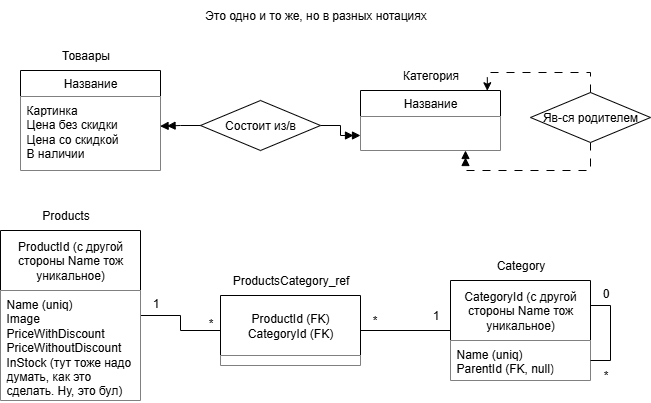

The diagram above was exported from draw.io. Its source (the exported page's mxGraphModel, read from the mxfile embedded in the PNG):
<mxGraphModel dx="1244" dy="716" grid="1" gridSize="10" guides="1" tooltips="1" connect="1" arrows="1" fold="1" page="1" pageScale="1" pageWidth="827" pageHeight="1169" math="0" shadow="0">
  <root>
    <mxCell id="0" />
    <mxCell id="1" parent="0" />
    <mxCell id="z3YhTsL_gDp53mxOZ--C-1" value="Название" style="swimlane;fontStyle=0;childLayout=stackLayout;horizontal=1;startSize=26;horizontalStack=0;resizeParent=1;resizeParentMax=0;resizeLast=0;collapsible=1;marginBottom=0;whiteSpace=wrap;html=1;fillColor=default;" parent="1" vertex="1">
      <mxGeometry x="40" y="320" width="140" height="100" as="geometry" />
    </mxCell>
    <mxCell id="z3YhTsL_gDp53mxOZ--C-2" value="Картинка&lt;div&gt;Цена без скидки&lt;/div&gt;&lt;div&gt;Цена со скидкой&lt;/div&gt;&lt;div&gt;В наличии&lt;/div&gt;" style="text;align=left;verticalAlign=top;spacingLeft=4;spacingRight=4;overflow=hidden;rotatable=0;points=[[0,0.5],[1,0.5]];portConstraint=eastwest;whiteSpace=wrap;html=1;fillColor=default;" parent="z3YhTsL_gDp53mxOZ--C-1" vertex="1">
      <mxGeometry y="26" width="140" height="74" as="geometry" />
    </mxCell>
    <mxCell id="z3YhTsL_gDp53mxOZ--C-5" value="Товаары" style="text;html=1;align=center;verticalAlign=middle;resizable=0;points=[];autosize=1;strokeColor=none;fillColor=none;" parent="1" vertex="1">
      <mxGeometry x="70" y="290" width="70" height="30" as="geometry" />
    </mxCell>
    <mxCell id="z3YhTsL_gDp53mxOZ--C-6" value="Название" style="swimlane;fontStyle=0;childLayout=stackLayout;horizontal=1;startSize=26;horizontalStack=0;resizeParent=1;resizeParentMax=0;resizeLast=0;collapsible=1;marginBottom=0;whiteSpace=wrap;html=1;" parent="1" vertex="1">
      <mxGeometry x="380" y="340" width="140" height="60" as="geometry" />
    </mxCell>
    <mxCell id="_3fbcZ-UaFknPs5vjPvc-3" value="" style="text;align=left;verticalAlign=top;spacingLeft=4;spacingRight=4;overflow=hidden;rotatable=0;points=[[0,0.5],[1,0.5]];portConstraint=eastwest;whiteSpace=wrap;html=1;fillColor=default;" vertex="1" parent="z3YhTsL_gDp53mxOZ--C-6">
      <mxGeometry y="26" width="140" height="34" as="geometry" />
    </mxCell>
    <mxCell id="z3YhTsL_gDp53mxOZ--C-10" value="Категория" style="text;html=1;align=center;verticalAlign=middle;resizable=0;points=[];autosize=1;strokeColor=none;fillColor=none;" parent="1" vertex="1">
      <mxGeometry x="410" y="310" width="80" height="30" as="geometry" />
    </mxCell>
    <mxCell id="z3YhTsL_gDp53mxOZ--C-13" style="edgeStyle=orthogonalEdgeStyle;rounded=0;orthogonalLoop=1;jettySize=auto;html=1;exitX=1;exitY=0.5;exitDx=0;exitDy=0;entryX=0;entryY=0.75;entryDx=0;entryDy=0;endArrow=doubleBlock;endFill=1;" parent="1" source="z3YhTsL_gDp53mxOZ--C-11" target="z3YhTsL_gDp53mxOZ--C-6" edge="1">
      <mxGeometry relative="1" as="geometry" />
    </mxCell>
    <mxCell id="z3YhTsL_gDp53mxOZ--C-11" value="Состоит из/в" style="rhombus;whiteSpace=wrap;html=1;" parent="1" vertex="1">
      <mxGeometry x="220" y="350" width="120" height="50" as="geometry" />
    </mxCell>
    <mxCell id="z3YhTsL_gDp53mxOZ--C-12" style="edgeStyle=orthogonalEdgeStyle;rounded=0;orthogonalLoop=1;jettySize=auto;html=1;exitX=0;exitY=0.5;exitDx=0;exitDy=0;entryX=0.997;entryY=0.401;entryDx=0;entryDy=0;entryPerimeter=0;endArrow=doubleBlock;endFill=1;" parent="1" source="z3YhTsL_gDp53mxOZ--C-11" target="z3YhTsL_gDp53mxOZ--C-2" edge="1">
      <mxGeometry relative="1" as="geometry" />
    </mxCell>
    <mxCell id="z3YhTsL_gDp53mxOZ--C-16" style="edgeStyle=orthogonalEdgeStyle;rounded=0;orthogonalLoop=1;jettySize=auto;html=1;exitX=0.5;exitY=1;exitDx=0;exitDy=0;entryX=0.75;entryY=1;entryDx=0;entryDy=0;endArrow=doubleBlock;endFill=1;dashed=1;dashPattern=8 8;" parent="1" source="z3YhTsL_gDp53mxOZ--C-14" target="z3YhTsL_gDp53mxOZ--C-6" edge="1">
      <mxGeometry relative="1" as="geometry">
        <Array as="points">
          <mxPoint x="610" y="420" />
          <mxPoint x="485" y="420" />
        </Array>
      </mxGeometry>
    </mxCell>
    <mxCell id="z3YhTsL_gDp53mxOZ--C-14" value="Яв-ся родителем" style="rhombus;whiteSpace=wrap;html=1;" parent="1" vertex="1">
      <mxGeometry x="550" y="342" width="120" height="50" as="geometry" />
    </mxCell>
    <mxCell id="z3YhTsL_gDp53mxOZ--C-15" style="edgeStyle=orthogonalEdgeStyle;rounded=0;orthogonalLoop=1;jettySize=auto;html=1;exitX=0.5;exitY=0;exitDx=0;exitDy=0;entryX=0.906;entryY=0.004;entryDx=0;entryDy=0;entryPerimeter=0;dashed=1;dashPattern=8 8;" parent="1" source="z3YhTsL_gDp53mxOZ--C-14" target="z3YhTsL_gDp53mxOZ--C-6" edge="1">
      <mxGeometry relative="1" as="geometry" />
    </mxCell>
    <mxCell id="z3YhTsL_gDp53mxOZ--C-34" style="edgeStyle=orthogonalEdgeStyle;rounded=0;orthogonalLoop=1;jettySize=auto;html=1;exitX=1;exitY=0.5;exitDx=0;exitDy=0;entryX=0;entryY=0.5;entryDx=0;entryDy=0;endArrow=none;endFill=0;" parent="1" source="z3YhTsL_gDp53mxOZ--C-17" target="z3YhTsL_gDp53mxOZ--C-30" edge="1">
      <mxGeometry relative="1" as="geometry" />
    </mxCell>
    <mxCell id="z3YhTsL_gDp53mxOZ--C-17" value="ProductId (с другой стороны Name тож уникальное)" style="swimlane;fontStyle=0;childLayout=stackLayout;horizontal=1;startSize=60;horizontalStack=0;resizeParent=1;resizeParentMax=0;resizeLast=0;collapsible=1;marginBottom=0;whiteSpace=wrap;html=1;" parent="1" vertex="1">
      <mxGeometry x="20" y="480" width="140" height="170" as="geometry" />
    </mxCell>
    <mxCell id="z3YhTsL_gDp53mxOZ--C-18" value="Name (uniq)&lt;div&gt;Image&lt;/div&gt;&lt;div&gt;PriceWithDiscount&lt;/div&gt;&lt;div&gt;PriceWithoutDiscount&lt;/div&gt;&lt;div&gt;InStock (тут тоже надо думать, как это сделать. Ну, это бул)&lt;/div&gt;" style="text;align=left;verticalAlign=top;spacingLeft=4;spacingRight=4;overflow=hidden;rotatable=0;points=[[0,0.5],[1,0.5]];portConstraint=eastwest;whiteSpace=wrap;html=1;fillColor=default;" parent="z3YhTsL_gDp53mxOZ--C-17" vertex="1">
      <mxGeometry y="60" width="140" height="110" as="geometry" />
    </mxCell>
    <mxCell id="z3YhTsL_gDp53mxOZ--C-19" value="Products" style="text;html=1;align=center;verticalAlign=middle;resizable=0;points=[];autosize=1;strokeColor=none;fillColor=none;" parent="1" vertex="1">
      <mxGeometry x="50" y="450" width="70" height="30" as="geometry" />
    </mxCell>
    <mxCell id="z3YhTsL_gDp53mxOZ--C-33" style="edgeStyle=orthogonalEdgeStyle;rounded=0;orthogonalLoop=1;jettySize=auto;html=1;exitX=0;exitY=0.5;exitDx=0;exitDy=0;entryX=1;entryY=0.5;entryDx=0;entryDy=0;endArrow=none;endFill=0;" parent="1" source="z3YhTsL_gDp53mxOZ--C-20" target="z3YhTsL_gDp53mxOZ--C-30" edge="1">
      <mxGeometry relative="1" as="geometry" />
    </mxCell>
    <mxCell id="z3YhTsL_gDp53mxOZ--C-20" value="CategoryId (с другой стороны Name тож уникальное)" style="swimlane;fontStyle=0;childLayout=stackLayout;horizontal=1;startSize=60;fillColor=default;horizontalStack=0;resizeParent=1;resizeParentMax=0;resizeLast=0;collapsible=1;marginBottom=0;whiteSpace=wrap;html=1;" parent="1" vertex="1">
      <mxGeometry x="470" y="530" width="140" height="100" as="geometry" />
    </mxCell>
    <mxCell id="z3YhTsL_gDp53mxOZ--C-29" value="Name (uniq)&lt;div&gt;ParentId (FK, null)&lt;/div&gt;" style="text;strokeColor=none;fillColor=default;align=left;verticalAlign=top;spacingLeft=4;spacingRight=4;overflow=hidden;rotatable=0;points=[[0,0.5],[1,0.5]];portConstraint=eastwest;whiteSpace=wrap;html=1;" parent="z3YhTsL_gDp53mxOZ--C-20" vertex="1">
      <mxGeometry y="60" width="140" height="40" as="geometry" />
    </mxCell>
    <mxCell id="z3YhTsL_gDp53mxOZ--C-39" style="edgeStyle=orthogonalEdgeStyle;rounded=0;orthogonalLoop=1;jettySize=auto;html=1;exitX=1;exitY=0.25;exitDx=0;exitDy=0;entryX=1;entryY=0.5;entryDx=0;entryDy=0;endArrow=none;endFill=0;" parent="z3YhTsL_gDp53mxOZ--C-20" source="z3YhTsL_gDp53mxOZ--C-20" target="z3YhTsL_gDp53mxOZ--C-29" edge="1">
      <mxGeometry relative="1" as="geometry" />
    </mxCell>
    <mxCell id="z3YhTsL_gDp53mxOZ--C-21" value="Category" style="text;html=1;align=center;verticalAlign=middle;resizable=0;points=[];autosize=1;strokeColor=none;fillColor=none;" parent="1" vertex="1">
      <mxGeometry x="505" y="500" width="70" height="30" as="geometry" />
    </mxCell>
    <mxCell id="z3YhTsL_gDp53mxOZ--C-30" value="ProductId (FK)&lt;div&gt;CategoryId (FK)&lt;/div&gt;" style="swimlane;fontStyle=0;childLayout=stackLayout;horizontal=1;startSize=60;fillColor=default;horizontalStack=0;resizeParent=1;resizeParentMax=0;resizeLast=0;collapsible=1;marginBottom=0;whiteSpace=wrap;html=1;" parent="1" vertex="1">
      <mxGeometry x="240" y="545" width="140" height="70" as="geometry" />
    </mxCell>
    <mxCell id="_3fbcZ-UaFknPs5vjPvc-4" value="" style="text;align=left;verticalAlign=top;spacingLeft=4;spacingRight=4;overflow=hidden;rotatable=0;points=[[0,0.5],[1,0.5]];portConstraint=eastwest;whiteSpace=wrap;html=1;fillColor=default;" vertex="1" parent="z3YhTsL_gDp53mxOZ--C-30">
      <mxGeometry y="60" width="140" height="10" as="geometry" />
    </mxCell>
    <mxCell id="z3YhTsL_gDp53mxOZ--C-32" value="ProductsCategory_ref" style="text;html=1;align=center;verticalAlign=middle;resizable=0;points=[];autosize=1;strokeColor=none;fillColor=none;" parent="1" vertex="1">
      <mxGeometry x="240" y="515" width="140" height="30" as="geometry" />
    </mxCell>
    <mxCell id="z3YhTsL_gDp53mxOZ--C-35" value="1" style="text;html=1;align=center;verticalAlign=middle;resizable=0;points=[];autosize=1;strokeColor=none;fillColor=none;" parent="1" vertex="1">
      <mxGeometry x="160" y="538" width="30" height="30" as="geometry" />
    </mxCell>
    <mxCell id="z3YhTsL_gDp53mxOZ--C-36" value="*" style="text;html=1;align=center;verticalAlign=middle;resizable=0;points=[];autosize=1;strokeColor=none;fillColor=none;" parent="1" vertex="1">
      <mxGeometry x="215" y="558" width="30" height="30" as="geometry" />
    </mxCell>
    <mxCell id="z3YhTsL_gDp53mxOZ--C-37" value="1" style="text;html=1;align=center;verticalAlign=middle;resizable=0;points=[];autosize=1;strokeColor=none;fillColor=none;" parent="1" vertex="1">
      <mxGeometry x="440" y="550" width="30" height="30" as="geometry" />
    </mxCell>
    <mxCell id="z3YhTsL_gDp53mxOZ--C-38" value="*" style="text;html=1;align=center;verticalAlign=middle;resizable=0;points=[];autosize=1;strokeColor=none;fillColor=none;" parent="1" vertex="1">
      <mxGeometry x="379" y="555" width="30" height="30" as="geometry" />
    </mxCell>
    <mxCell id="z3YhTsL_gDp53mxOZ--C-40" value="0" style="text;html=1;align=center;verticalAlign=middle;resizable=0;points=[];autosize=1;strokeColor=none;fillColor=none;" parent="1" vertex="1">
      <mxGeometry x="610" y="528" width="30" height="30" as="geometry" />
    </mxCell>
    <mxCell id="z3YhTsL_gDp53mxOZ--C-41" value="*" style="text;html=1;align=center;verticalAlign=middle;resizable=0;points=[];autosize=1;strokeColor=none;fillColor=none;" parent="1" vertex="1">
      <mxGeometry x="610" y="610" width="30" height="30" as="geometry" />
    </mxCell>
    <mxCell id="z3YhTsL_gDp53mxOZ--C-42" value="Это одно и то же, но в разных нотациях" style="text;html=1;align=center;verticalAlign=middle;resizable=0;points=[];autosize=1;strokeColor=none;fillColor=none;" parent="1" vertex="1">
      <mxGeometry x="210" y="250" width="250" height="30" as="geometry" />
    </mxCell>
  </root>
</mxGraphModel>